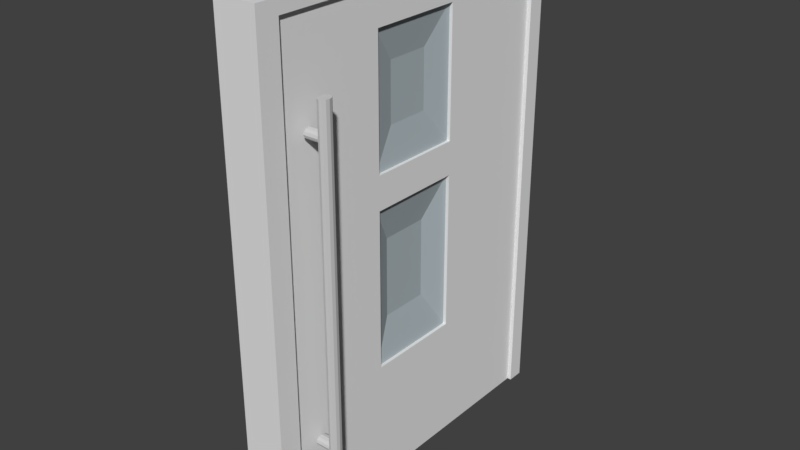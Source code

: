 # Source: door.blend  (saved by Blender 2.79.0; exported with 4.5.12 LTS)
import bpy
from mathutils import Matrix  # noqa: F401  (used for matrix-valued properties, if any)

bpy.ops.wm.read_factory_settings(use_empty=True)
scene = bpy.context.scene
scene.name = 'Scene'

# ---- collections
col_collection_1 = bpy.data.collections.new('Collection 1'); scene.collection.children.link(col_collection_1)

# ---- materials (node trees are filled in below, after node groups)
mat_door = bpy.data.materials.new('door')
mat_door.alpha_threshold = 0.0
mat_door.use_transparent_shadow = False
mat_door.specular_color = (0.4305, 0.4475, 0.5926)
mat_door.roughness = 0.5
mat_door.specular_intensity = 0.1562
mat_glas = bpy.data.materials.new('glas')
mat_glas.alpha_threshold = 0.0
mat_glas.use_transparent_shadow = False
mat_glas.diffuse_color = (0.4085, 0.4687, 0.4969, 1.0)
mat_glas.roughness = 0.5
mat_griff = bpy.data.materials.new('griff')
mat_griff.alpha_threshold = 0.0
mat_griff.use_transparent_shadow = False
mat_griff.diffuse_color = (0.5815, 0.5815, 0.5815, 1.0)
mat_griff.specular_color = (0.5173, 0.5173, 0.5173)
mat_griff.roughness = 0.5
mat_griff.specular_intensity = 0.8438

# ---- material node trees

# ---- world
world_world = bpy.data.worlds.new('World'); scene.world = world_world
world_world.color = (0.05088, 0.05088, 0.05088)
world_world.use_sun_shadow = False
world_world.sun_shadow_jitter_overblur = 0.0
world_world.cycles.sampling_method = 'MANUAL'

# ---- meshes
me_cube_004 = bpy.data.meshes.new('Cube.004')
me_cube_004.from_pydata([(-0.01517, -0.1664, -0.2268), (-0.01517, -0.1664, 0.2298), (-0.01517, 0.1666, -0.2268), (-0.01517, 0.1666, 0.2298), (0.01517, -0.1664, -0.2268), (0.01517, -0.1664, 0.2298), (0.01517, 0.1666, -0.2268), (0.01517, 0.1666, 0.2298), (-0.01517, 0.04538, -0.2268), (-0.01517, -0.04387, -0.2268), (-0.01517, -0.04387, 0.2298), (-0.01517, 0.04538, 0.2298), (0.01517, -0.04387, -0.2268), (0.01517, 0.04538, -0.2268), (0.01517, 0.04538, 0.2298), (0.01517, -0.04387, 0.2298), (-0.01517, -0.1664, -0.1112), (-0.01517, -0.1664, 0.03595), (-0.01517, -0.1664, 0.06675), (-0.01517, -0.1664, 0.1842), (-0.01517, 0.1666, 0.1842), (-0.01517, 0.1666, 0.06675), (-0.01517, 0.1666, 0.03595), (-0.01517, 0.1666, -0.1112), (0.01517, 0.1666, 0.1842), (0.01517, 0.1666, 0.06675), (0.01517, 0.1666, 0.03595), (0.01517, 0.1666, -0.1112), (0.01517, -0.1664, 0.1842), (0.01517, -0.1664, 0.06675), (0.01517, -0.1664, 0.03595), (0.01517, -0.1664, -0.1112), (0.01517, 0.04538, 0.1842), (0.01517, 0.04538, 0.06675), (0.01517, 0.04538, 0.03595), (0.01517, 0.04538, -0.1112), (0.01517, -0.04387, 0.1842), (0.01517, -0.04387, 0.06675), (0.01517, -0.04387, 0.03595), (0.01517, -0.04387, -0.1112), (-0.01517, -0.04387, 0.1842), (-0.01517, -0.04387, 0.06675), (-0.01517, -0.04387, 0.03595), (-0.01517, -0.04387, -0.1112), (-0.01517, 0.04538, 0.1842), (-0.01517, 0.04538, 0.06675), (-0.01517, 0.04538, 0.03595), (-0.01517, 0.04538, -0.1112), (-0.01225, -0.04454, 0.06647), (-0.01225, -0.04454, 0.185), (-0.01225, 0.04589, 0.06647), (-0.01225, 0.04589, 0.185), (0.01225, -0.04454, 0.06647), (0.01225, -0.04454, 0.185), (0.01225, 0.04589, 0.06647), (0.01225, 0.04589, 0.185), (-0.01225, -0.04454, -0.1116), (-0.01225, -0.04454, 0.03611), (-0.01225, 0.04589, -0.1116), (-0.01225, 0.04589, 0.03611), (0.01225, -0.04454, -0.1116), (0.01225, -0.04454, 0.03611), (0.01225, 0.04589, -0.1116), (0.01225, 0.04589, 0.03611), (-0.01517, 0.151, 0.2298), (0.01517, 0.151, -0.2268), (-0.01517, 0.151, -0.2268), (0.01517, 0.151, 0.2298), (0.01517, 0.151, -0.1112), (0.01517, 0.151, 0.03595), (0.01517, 0.151, 0.06675), (0.01517, 0.151, 0.1842), (-0.01517, 0.151, -0.1112), (-0.01517, 0.151, 0.03595), (-0.01517, 0.151, 0.06675), (-0.01517, 0.151, 0.1842), (-0.01517, -0.1664, 0.2174), (-0.01517, 0.1666, 0.2174), (0.01517, 0.1666, 0.2174), (0.01517, -0.1664, 0.2174), (0.01517, 0.04538, 0.2174), (0.01517, -0.04387, 0.2174), (-0.01517, -0.04387, 0.2174), (-0.01517, 0.04538, 0.2174), (0.01517, 0.151, 0.2174), (-0.01517, 0.151, 0.2174), (-0.01517, -0.146, -0.2268), (0.01517, -0.146, 0.2298), (-0.01517, -0.146, 0.2298), (0.01517, -0.146, -0.2268), (-0.01517, -0.146, -0.1112), (-0.01517, -0.146, 0.03595), (-0.01517, -0.146, 0.06675), (-0.01517, -0.146, 0.1842), (0.01517, -0.146, -0.1112), (0.01517, -0.146, 0.03595), (0.01517, -0.146, 0.06675), (0.01517, -0.146, 0.1842), (-0.01517, -0.146, 0.2174), (0.01517, -0.146, 0.2174), (-0.02034, -0.146, -0.2268), (-0.02034, -0.1664, -0.2268), (-0.02034, -0.1664, 0.2174), (-0.02034, -0.1664, 0.2298), (-0.02034, 0.151, 0.2298), (-0.02034, 0.1666, 0.2298), (-0.02034, 0.1666, -0.1112), (-0.02034, 0.1666, -0.2268), (-0.02034, -0.146, 0.2298), (-0.02034, -0.04387, 0.2298), (-0.02034, 0.04538, 0.2298), (-0.02034, -0.1664, -0.1112), (-0.02034, -0.1664, 0.03595), (-0.02034, -0.1664, 0.06675), (-0.02034, -0.1664, 0.1842), (-0.02034, 0.1666, 0.2174), (-0.02034, 0.1666, 0.1842), (-0.02034, 0.1666, 0.06675), (-0.02034, 0.1666, 0.03595), (-0.02034, 0.151, -0.1112), (-0.02034, 0.151, 0.03595), (-0.02034, 0.151, 0.06675), (-0.02034, 0.151, 0.1842), (-0.02034, 0.151, -0.2268), (-0.02034, 0.151, 0.2174), (-0.02034, -0.04387, 0.2174), (-0.02034, 0.04538, 0.2174), (-0.02034, -0.146, 0.2174), (-0.02034, -0.146, -0.1112), (-0.02034, -0.146, 0.03595), (-0.02034, -0.146, 0.06675), (-0.02034, -0.146, 0.1842), (0.01895, 0.1666, -0.1112), (0.01895, 0.1666, -0.2268), (0.01895, 0.151, -0.2268), (0.01895, -0.146, 0.2298), (0.01895, -0.1664, 0.2298), (0.01895, -0.1664, -0.1112), (0.01895, -0.1664, -0.2268), (0.01895, 0.151, 0.2298), (0.01895, 0.04538, 0.2298), (0.01895, -0.04387, 0.2298), (0.01895, 0.1666, 0.2174), (0.01895, 0.1666, 0.1842), (0.01895, 0.1666, 0.06675), (0.01895, 0.1666, 0.03595), (0.01895, -0.1664, 0.2174), (0.01895, -0.1664, 0.1842), (0.01895, -0.1664, 0.06675), (0.01895, -0.1664, 0.03595), (0.01895, -0.146, -0.1112), (0.01895, -0.146, 0.03595), (0.01895, -0.146, 0.06675), (0.01895, -0.146, 0.1842), (0.01895, 0.1666, 0.2298), (0.01895, 0.151, -0.1112), (0.01895, 0.151, 0.03595), (0.01895, 0.151, 0.06675), (0.01895, 0.151, 0.1842), (0.01895, 0.151, 0.2174), (0.01895, 0.04538, 0.2174), (0.01895, -0.04387, 0.2174), (0.01895, -0.146, 0.2174), (0.01895, -0.146, -0.2268), (0.006397, 0.02097, 0.1523), (0.006397, 0.02097, 0.09912), (0.006397, -0.01962, 0.09912), (0.006397, -0.01962, 0.1523), (0.003411, 0.02329, -0.0008074), (0.003411, 0.02329, -0.07468), (0.003411, -0.02194, -0.07468), (0.003411, -0.02194, -0.0008074), (-0.007186, 0.02109, 0.09896), (-0.007186, -0.01974, 0.09896), (-0.007186, -0.01974, 0.1525), (-0.007186, 0.02109, 0.1525), (-0.002682, 0.02323, -0.07458), (-0.002682, -0.02188, -0.07458), (-0.002682, -0.02188, -0.0009028), (-0.002682, 0.02323, -0.0009028), (0.0325, -0.1163, -0.1371), (0.01911, -0.1163, -0.1371), (0.01911, -0.1163, 0.1288), (0.0325, -0.1163, 0.1288), (0.01911, -0.1171, 0.1265), (0.0325, -0.1171, 0.1265), (0.01911, -0.1193, 0.1248), (0.0325, -0.1193, 0.1248), (0.01911, -0.1224, 0.1242), (0.0325, -0.1224, 0.1242), (0.01911, -0.1254, 0.1248), (0.0325, -0.1254, 0.1248), (0.01911, -0.1276, 0.1265), (0.0325, -0.1276, 0.1265), (0.01911, -0.1284, 0.1288), (0.0325, -0.1284, 0.1288), (0.01911, -0.1276, 0.1311), (0.0325, -0.1276, 0.1311), (0.01911, -0.1254, 0.1327), (0.0325, -0.1254, 0.1327), (0.01911, -0.1224, 0.1334), (0.0325, -0.1224, 0.1334), (0.01911, -0.1193, 0.1327), (0.0325, -0.1193, 0.1327), (0.01911, -0.1171, 0.1311), (0.0325, -0.1171, 0.1311), (0.01911, -0.1171, -0.1394), (0.0325, -0.1171, -0.1394), (0.01911, -0.1193, -0.1411), (0.0325, -0.1193, -0.1411), (0.01911, -0.1224, -0.1417), (0.0325, -0.1224, -0.1417), (0.01911, -0.1254, -0.1411), (0.0325, -0.1254, -0.1411), (0.01911, -0.1276, -0.1394), (0.0325, -0.1276, -0.1394), (0.01911, -0.1284, -0.1371), (0.0325, -0.1284, -0.1371), (0.01911, -0.1276, -0.1348), (0.0325, -0.1276, -0.1348), (0.01911, -0.1254, -0.1331), (0.0325, -0.1254, -0.1331), (0.01911, -0.1224, -0.1325), (0.0325, -0.1224, -0.1325), (0.01911, -0.1193, -0.1331), (0.0325, -0.1193, -0.1331), (0.01911, -0.1171, -0.1348), (0.0325, -0.1171, -0.1348), (0.03477, -0.1163, -0.1536), (0.03477, -0.1163, 0.1584), (0.03235, -0.1171, 0.1584), (0.03235, -0.1171, -0.1536), (0.03058, -0.1193, 0.1584), (0.03058, -0.1193, -0.1536), (0.02993, -0.1224, 0.1584), (0.02993, -0.1224, -0.1536), (0.03058, -0.1254, 0.1584), (0.03058, -0.1254, -0.1536), (0.03235, -0.1276, 0.1584), (0.03235, -0.1276, -0.1536), (0.03477, -0.1284, 0.1584), (0.03477, -0.1284, -0.1536), (0.03718, -0.1276, 0.1584), (0.03718, -0.1276, -0.1536), (0.03895, -0.1254, 0.1584), (0.03895, -0.1254, -0.1536), (0.0396, -0.1224, 0.1584), (0.0396, -0.1224, -0.1536), (0.03895, -0.1193, 0.1584), (0.03895, -0.1193, -0.1536), (0.03718, -0.1171, 0.1584), (0.03718, -0.1171, -0.1536), (-0.0337, -0.1284, -0.1369), (-0.02033, -0.1284, -0.1369), (-0.02033, -0.1284, 0.1286), (-0.0337, -0.1284, 0.1286), (-0.02033, -0.1276, 0.1263), (-0.0337, -0.1276, 0.1263), (-0.02033, -0.1254, 0.1246), (-0.0337, -0.1254, 0.1246), (-0.02033, -0.1224, 0.124), (-0.0337, -0.1224, 0.124), (-0.02033, -0.1193, 0.1246), (-0.0337, -0.1193, 0.1246), (-0.02033, -0.1171, 0.1263), (-0.0337, -0.1171, 0.1263), (-0.02033, -0.1163, 0.1286), (-0.0337, -0.1163, 0.1286), (-0.02033, -0.1171, 0.1309), (-0.0337, -0.1171, 0.1309), (-0.02033, -0.1193, 0.1326), (-0.0337, -0.1193, 0.1326), (-0.02033, -0.1224, 0.1332), (-0.0337, -0.1224, 0.1332), (-0.02033, -0.1254, 0.1326), (-0.0337, -0.1254, 0.1326), (-0.02033, -0.1276, 0.1309), (-0.0337, -0.1276, 0.1309), (-0.02033, -0.1276, -0.1392), (-0.0337, -0.1276, -0.1392), (-0.02033, -0.1254, -0.1409), (-0.0337, -0.1254, -0.1409), (-0.02033, -0.1224, -0.1415), (-0.0337, -0.1224, -0.1415), (-0.02033, -0.1193, -0.1409), (-0.0337, -0.1193, -0.1409), (-0.02033, -0.1171, -0.1392), (-0.0337, -0.1171, -0.1392), (-0.02033, -0.1163, -0.1369), (-0.0337, -0.1163, -0.1369), (-0.02033, -0.1171, -0.1346), (-0.0337, -0.1171, -0.1346), (-0.02033, -0.1193, -0.133), (-0.0337, -0.1193, -0.133), (-0.02033, -0.1224, -0.1323), (-0.0337, -0.1224, -0.1323), (-0.02033, -0.1254, -0.133), (-0.0337, -0.1254, -0.133), (-0.02033, -0.1276, -0.1346), (-0.0337, -0.1276, -0.1346), (-0.03596, -0.1284, -0.1534), (-0.03596, -0.1284, 0.1582), (-0.03355, -0.1276, 0.1582), (-0.03355, -0.1276, -0.1534), (-0.03178, -0.1254, 0.1582), (-0.03178, -0.1254, -0.1534), (-0.03114, -0.1224, 0.1582), (-0.03114, -0.1224, -0.1534), (-0.03178, -0.1193, 0.1582), (-0.03178, -0.1193, -0.1534), (-0.03355, -0.1171, 0.1582), (-0.03355, -0.1171, -0.1534), (-0.03596, -0.1163, 0.1582), (-0.03596, -0.1163, -0.1534), (-0.03838, -0.1171, 0.1582), (-0.03838, -0.1171, -0.1534), (-0.04014, -0.1193, 0.1582), (-0.04014, -0.1193, -0.1534), (-0.04079, -0.1224, 0.1582), (-0.04079, -0.1224, -0.1534), (-0.04014, -0.1254, 0.1582), (-0.04014, -0.1254, -0.1534), (-0.03838, -0.1276, 0.1582), (-0.03838, -0.1276, -0.1534)], [], [(98, 93, 131, 127), (77, 3, 7, 78), (15, 87, 135, 141), (79, 5, 1, 76), (86, 89, 4, 0), (87, 88, 1, 5), (67, 64, 11, 14), (14, 11, 10, 15), (66, 65, 13, 8), (8, 13, 12, 9), (87, 5, 136, 135), (69, 68, 155, 156), (22, 23, 106, 118), (21, 22, 118, 117), (9, 43, 47, 8), (45, 41, 37, 33), (42, 41, 45, 46), (33, 32, 44, 45), (86, 90, 43, 9), (90, 91, 42, 43), (91, 92, 41, 42), (92, 93, 40, 41), (13, 35, 39, 12), (34, 33, 37, 38), (37, 41, 40, 36), (65, 68, 35, 13), (68, 69, 34, 35), (69, 70, 33, 34), (70, 71, 32, 33), (4, 31, 16, 0), (31, 30, 17, 16), (30, 29, 18, 17), (29, 28, 19, 18), (97, 99, 162, 153), (65, 6, 133, 134), (70, 69, 156, 157), (99, 81, 161, 162), (2, 23, 27, 6), (23, 22, 26, 27), (22, 21, 25, 26), (21, 20, 24, 25), (20, 21, 117, 116), (2, 66, 123, 107), (77, 20, 116, 115), (66, 72, 119, 123), (32, 36, 40, 44), (35, 34, 46, 47), (39, 43, 42, 38), (34, 38, 42, 46), (47, 43, 39, 35), (49, 51, 175, 174), (50, 51, 55, 54), (55, 53, 167, 164), (52, 53, 49, 48), (50, 54, 52, 48), (55, 51, 49, 53), (59, 58, 176, 179), (58, 59, 63, 62), (61, 60, 170, 171), (60, 61, 57, 56), (58, 62, 60, 56), (63, 59, 57, 61), (45, 44, 75, 74), (46, 45, 74, 73), (47, 46, 73, 72), (8, 47, 72, 66), (7, 67, 139, 154), (6, 27, 132, 133), (71, 70, 157, 158), (14, 15, 141, 140), (67, 14, 140, 139), (2, 6, 65, 66), (7, 3, 64, 67), (18, 19, 114, 113), (44, 83, 85, 75), (5, 79, 146, 136), (40, 82, 83, 44), (93, 98, 82, 40), (32, 80, 81, 36), (71, 84, 80, 32), (28, 79, 76, 19), (30, 31, 137, 149), (20, 77, 78, 24), (72, 73, 120, 119), (36, 81, 99, 97), (11, 64, 104, 110), (37, 36, 97, 96), (38, 37, 96, 95), (39, 38, 95, 94), (12, 39, 94, 89), (90, 86, 100, 128), (17, 18, 113, 112), (23, 2, 107, 106), (73, 74, 121, 120), (91, 90, 128, 129), (15, 10, 88, 87), (9, 12, 89, 86), (78, 7, 154, 142), (124, 104, 105, 115), (127, 108, 109, 125), (125, 109, 110, 126), (123, 119, 106, 107), (119, 120, 118, 106), (120, 121, 117, 118), (121, 122, 116, 117), (126, 110, 104, 124), (122, 124, 115, 116), (114, 102, 127, 131), (113, 114, 131, 130), (112, 113, 130, 129), (111, 112, 129, 128), (101, 111, 128, 100), (102, 103, 108, 127), (1, 88, 108, 103), (85, 83, 126, 124), (83, 82, 125, 126), (75, 85, 124, 122), (86, 0, 101, 100), (82, 98, 127, 125), (93, 92, 130, 131), (19, 76, 102, 114), (88, 10, 109, 108), (76, 1, 103, 102), (0, 16, 111, 101), (92, 91, 129, 130), (3, 77, 115, 105), (10, 11, 110, 109), (74, 75, 122, 121), (64, 3, 105, 104), (16, 17, 112, 111), (162, 135, 136, 146), (159, 139, 140, 160), (160, 140, 141, 161), (163, 150, 137, 138), (150, 151, 149, 137), (151, 152, 148, 149), (152, 153, 147, 148), (144, 143, 158, 157), (145, 144, 157, 156), (132, 145, 156, 155), (133, 132, 155, 134), (142, 154, 139, 159), (143, 142, 159, 158), (153, 162, 146, 147), (161, 141, 135, 162), (68, 65, 134, 155), (31, 4, 138, 137), (24, 78, 142, 143), (96, 97, 153, 152), (84, 71, 158, 159), (4, 89, 163, 138), (25, 24, 143, 144), (95, 96, 152, 151), (26, 25, 144, 145), (94, 95, 151, 150), (27, 26, 145, 132), (89, 94, 150, 163), (79, 28, 147, 146), (28, 29, 148, 147), (81, 80, 160, 161), (29, 30, 149, 148), (80, 84, 159, 160), (165, 164, 167, 166), (54, 55, 164, 165), (53, 52, 166, 167), (52, 54, 165, 166), (169, 168, 171, 170), (60, 62, 169, 170), (63, 61, 171, 168), (62, 63, 168, 169), (173, 174, 175, 172), (50, 48, 173, 172), (51, 50, 172, 175), (48, 49, 174, 173), (177, 178, 179, 176), (56, 57, 178, 177), (57, 59, 179, 178), (58, 56, 177, 176), (234, 235, 237, 236), (207, 180, 227, 225, 223, 221, 219, 217, 215, 213, 211, 209), (182, 183, 185, 184), (229, 230, 232, 234, 236, 238, 240, 242, 244, 246, 248, 250), (222, 223, 225, 224), (184, 185, 187, 186), (238, 239, 241, 240), (220, 221, 223, 222), (186, 187, 189, 188), (240, 241, 243, 242), (218, 219, 221, 220), (188, 189, 191, 190), (242, 243, 245, 244), (216, 217, 219, 218), (190, 191, 193, 192), (244, 245, 247, 246), (214, 215, 217, 216), (192, 193, 195, 194), (246, 247, 249, 248), (212, 213, 215, 214), (194, 195, 197, 196), (231, 228, 251, 249, 247, 245, 243, 241, 239, 237, 235, 233), (210, 211, 213, 212), (196, 197, 199, 198), (181, 206, 208, 210, 212, 214, 216, 218, 220, 222, 224, 226), (208, 209, 211, 210), (198, 199, 201, 200), (226, 227, 180, 181), (206, 207, 209, 208), (200, 201, 203, 202), (185, 183, 205, 203, 201, 199, 197, 195, 193, 191, 189, 187), (181, 180, 207, 206), (202, 203, 205, 204), (236, 237, 239, 238), (224, 225, 227, 226), (204, 205, 183, 182), (182, 184, 186, 188, 190, 192, 194, 196, 198, 200, 202, 204), (232, 233, 235, 234), (250, 251, 228, 229), (230, 231, 233, 232), (229, 228, 231, 230), (248, 249, 251, 250), (306, 307, 309, 308), (279, 252, 299, 297, 295, 293, 291, 289, 287, 285, 283, 281), (254, 255, 257, 256), (301, 302, 304, 306, 308, 310, 312, 314, 316, 318, 320, 322), (294, 295, 297, 296), (256, 257, 259, 258), (310, 311, 313, 312), (292, 293, 295, 294), (258, 259, 261, 260), (312, 313, 315, 314), (290, 291, 293, 292), (260, 261, 263, 262), (314, 315, 317, 316), (288, 289, 291, 290), (262, 263, 265, 264), (316, 317, 319, 318), (286, 287, 289, 288), (264, 265, 267, 266), (318, 319, 321, 320), (284, 285, 287, 286), (266, 267, 269, 268), (303, 300, 323, 321, 319, 317, 315, 313, 311, 309, 307, 305), (282, 283, 285, 284), (268, 269, 271, 270), (253, 278, 280, 282, 284, 286, 288, 290, 292, 294, 296, 298), (280, 281, 283, 282), (270, 271, 273, 272), (298, 299, 252, 253), (278, 279, 281, 280), (272, 273, 275, 274), (257, 255, 277, 275, 273, 271, 269, 267, 265, 263, 261, 259), (253, 252, 279, 278), (274, 275, 277, 276), (308, 309, 311, 310), (296, 297, 299, 298), (276, 277, 255, 254), (254, 256, 258, 260, 262, 264, 266, 268, 270, 272, 274, 276), (304, 305, 307, 306), (322, 323, 300, 301), (302, 303, 305, 304), (301, 300, 303, 302), (320, 321, 323, 322)])
me_cube_004.polygons.foreach_set('material_index', [0, 0, 0, 0, 0, 0, 0, 0, 0, 0, 0, 0, 0, 0, 0, 0, 0, 0, 0, 0, 0, 0, 0, 0, 0, 0, 0, 0, 0, 0, 0, 0, 0, 0, 0, 0, 0, 0, 0, 0, 0, 0, 0, 0, 0, 0, 0, 0, 0, 0, 1, 1, 1, 1, 1, 1, 1, 1, 1, 1, 1, 1, 0, 0, 0, 0, 0, 0, 0, 0, 0, 0, 0, 0, 0, 0, 0, 0, 0, 0, 0, 0, 0, 0, 0, 0, 0, 0, 0, 0, 0, 0, 0, 0, 0, 0, 0, 0, 0, 0, 0, 0, 0, 0, 0, 0, 0, 0, 0, 0, 0, 0, 0, 0, 0, 0, 0, 0, 0, 0, 0, 0, 0, 0, 0, 0, 0, 0, 0, 0, 0, 0, 0, 0, 0, 0, 0, 0, 0, 0, 0, 0, 0, 0, 0, 0, 0, 0, 0, 0, 0, 0, 0, 0, 0, 0, 0, 0, 0, 0, 0, 0, 1, 1, 1, 1, 1, 1, 1, 1, 1, 1, 1, 1, 1, 1, 1, 1, 2, 2, 2, 2, 2, 2, 2, 2, 2, 2, 2, 2, 2, 2, 2, 2, 2, 2, 2, 2, 2, 2, 2, 2, 2, 2, 2, 2, 2, 2, 2, 2, 2, 2, 2, 2, 2, 2, 2, 2, 2, 2, 2, 2, 2, 2, 2, 2, 2, 2, 2, 2, 2, 2, 2, 2, 2, 2, 2, 2, 2, 2, 2, 2, 2, 2, 2, 2, 2, 2, 2, 2, 2, 2, 2, 2, 2, 2, 2, 2, 2, 2, 2, 2])
me_cube_004.materials.append(mat_door)
me_cube_004.materials.append(mat_glas)
me_cube_004.materials.append(mat_griff)
me_cube_004.use_remesh_preserve_volume = False
me_cube_004.use_remesh_preserve_attributes = False
me_cube_004.use_mirror_vertex_groups = False
me_cube_004.update()

# ---- objects
ob_cube_004 = bpy.data.objects.new('Cube.004', me_cube_004)

# ---- transforms, parenting, visibility, modifiers, constraints
ob_cube_004.location = (-2.2, -0.000186, 0.2269)
ob_cube_004.lineart.crease_threshold = 0.0

# ---- collection membership
col_collection_1.objects.link(ob_cube_004)

# ---- scene / render settings (as saved in the file)
scene.frame_start = 1; scene.frame_end = 250; scene.frame_set(143)
scene.render.engine = 'BLENDER_EEVEE_NEXT'
scene.render.resolution_percentage = 50
scene.render.dither_intensity = 0.0
scene.cycles.use_denoising = False
scene.cycles.samples = 128
scene.cycles.sampling_pattern = 'TABULATED_SOBOL'
scene.cycles.use_adaptive_sampling = False
scene.cycles.use_light_tree = False
scene.cycles.blur_glossy = 0.0
scene.cycles.sample_clamp_indirect = 0.0
scene.view_settings.view_transform = 'Standard'
bpy.context.view_layer.update()

# ---- added for rendering (the .blend has no active camera and no usable light): camera, sun
cam_auto = bpy.data.cameras.new('AutoCamera')
cam_auto.lens = 50.0
cam_auto.sensor_width = 36.0
cam_auto.clip_end = 1000.0
ob_auto_camera = bpy.data.objects.new('AutoCamera', cam_auto)
scene.collection.objects.link(ob_auto_camera)
ob_auto_camera.location = (-1.67262, -0.633851, 0.650917)
ob_auto_camera.rotation_euler = (1.09748, -7.21219e-08, 0.694738)
scene.camera = ob_auto_camera
light_auto_sun = bpy.data.lights.new('AutoSun', 'SUN')
light_auto_sun.energy = 3.0
light_auto_sun.angle = 0.0523599
ob_auto_sun = bpy.data.objects.new('AutoSun', light_auto_sun)
scene.collection.objects.link(ob_auto_sun)
ob_auto_sun.rotation_euler = (0.872665, 0.174533, 0.523599)
bpy.context.view_layer.update()
